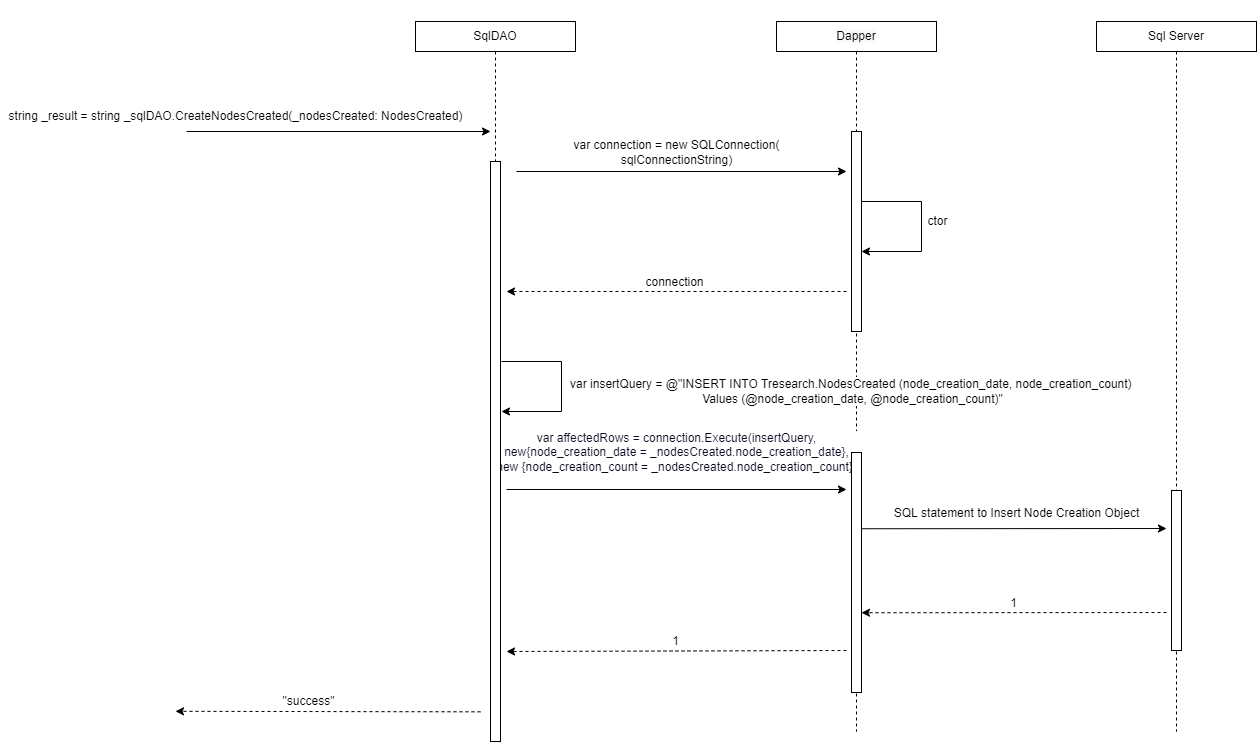

The diagram above was exported from draw.io. Its source (the exported page's mxGraphModel, read from the mxfile embedded in the PNG):
<mxGraphModel dx="2462" dy="1065" grid="1" gridSize="10" guides="1" tooltips="1" connect="1" arrows="1" fold="1" page="0" pageScale="1" pageWidth="850" pageHeight="1100" math="0" shadow="0">
  <root>
    <mxCell id="LfD8KCfni3DAOe0Qry7i-0" />
    <mxCell id="LfD8KCfni3DAOe0Qry7i-1" parent="LfD8KCfni3DAOe0Qry7i-0" />
    <mxCell id="B4p_L8O3gt64NYE1HY8N-31" value="SqlDAO" style="rounded=0;whiteSpace=wrap;html=1;fontSize=12;" parent="LfD8KCfni3DAOe0Qry7i-1" vertex="1">
      <mxGeometry x="79" y="50" width="160" height="30" as="geometry" />
    </mxCell>
    <mxCell id="B4p_L8O3gt64NYE1HY8N-32" style="edgeStyle=orthogonalEdgeStyle;rounded=0;orthogonalLoop=1;jettySize=auto;html=1;dashed=1;endArrow=none;endFill=0;" parent="LfD8KCfni3DAOe0Qry7i-1" source="B4p_L8O3gt64NYE1HY8N-33" edge="1">
      <mxGeometry relative="1" as="geometry">
        <mxPoint x="840" y="760" as="targetPoint" />
      </mxGeometry>
    </mxCell>
    <mxCell id="B4p_L8O3gt64NYE1HY8N-33" value="Sql Server" style="rounded=0;whiteSpace=wrap;html=1;fontSize=12;" parent="LfD8KCfni3DAOe0Qry7i-1" vertex="1">
      <mxGeometry x="760" y="50" width="160" height="30" as="geometry" />
    </mxCell>
    <mxCell id="B4p_L8O3gt64NYE1HY8N-34" style="edgeStyle=orthogonalEdgeStyle;rounded=0;orthogonalLoop=1;jettySize=auto;html=1;dashed=1;endArrow=none;endFill=0;" parent="LfD8KCfni3DAOe0Qry7i-1" source="B4p_L8O3gt64NYE1HY8N-35" edge="1">
      <mxGeometry relative="1" as="geometry">
        <mxPoint x="520" y="760" as="targetPoint" />
      </mxGeometry>
    </mxCell>
    <mxCell id="B4p_L8O3gt64NYE1HY8N-35" value="&#10;&#10;&lt;span style=&quot;color: rgb(0, 0, 0); font-family: helvetica; font-size: 12px; font-style: normal; font-weight: 400; letter-spacing: normal; text-align: center; text-indent: 0px; text-transform: none; word-spacing: 0px; background-color: rgb(248, 249, 250); display: inline; float: none;&quot;&gt;Dapper&lt;/span&gt;&#10;&#10;" style="whiteSpace=wrap;html=1;fontSize=12;" parent="LfD8KCfni3DAOe0Qry7i-1" vertex="1">
      <mxGeometry x="440" y="50" width="160" height="30" as="geometry" />
    </mxCell>
    <mxCell id="B4p_L8O3gt64NYE1HY8N-36" value="" style="endArrow=classic;html=1;rounded=0;fontSize=12;" parent="LfD8KCfni3DAOe0Qry7i-1" edge="1">
      <mxGeometry width="50" height="50" relative="1" as="geometry">
        <mxPoint x="-150" y="160" as="sourcePoint" />
        <mxPoint x="154" y="160" as="targetPoint" />
        <Array as="points" />
      </mxGeometry>
    </mxCell>
    <mxCell id="B4p_L8O3gt64NYE1HY8N-37" value="&lt;span style=&quot;background-color: rgb(255 , 255 , 255)&quot;&gt;string _result = string&amp;nbsp;&lt;/span&gt;&lt;span style=&quot;background-color: rgb(255 , 255 , 255)&quot;&gt;_sqlDAO.CreateNodesCreated&lt;/span&gt;&lt;span style=&quot;background-color: rgb(255 , 255 , 255)&quot;&gt;(_nodesCreated: NodesCreated&lt;/span&gt;&lt;span style=&quot;background-color: rgb(255 , 255 , 255)&quot;&gt;)&lt;/span&gt;" style="text;html=1;align=center;verticalAlign=middle;resizable=0;points=[];autosize=1;strokeColor=none;fillColor=none;" parent="LfD8KCfni3DAOe0Qry7i-1" vertex="1">
      <mxGeometry x="-336" y="135" width="470" height="20" as="geometry" />
    </mxCell>
    <mxCell id="B4p_L8O3gt64NYE1HY8N-38" value="" style="endArrow=classic;html=1;rounded=0;dashed=1;fontSize=12;" parent="LfD8KCfni3DAOe0Qry7i-1" edge="1">
      <mxGeometry width="50" height="50" relative="1" as="geometry">
        <mxPoint x="144" y="740.3199999999997" as="sourcePoint" />
        <mxPoint x="-161" y="739.8199999999997" as="targetPoint" />
      </mxGeometry>
    </mxCell>
    <mxCell id="B4p_L8O3gt64NYE1HY8N-39" value="&quot;success&quot;" style="edgeLabel;html=1;align=center;verticalAlign=middle;resizable=0;points=[];fontSize=12;" parent="B4p_L8O3gt64NYE1HY8N-38" connectable="0" vertex="1">
      <mxGeometry x="0.291" y="-2" relative="1" as="geometry">
        <mxPoint x="24" y="-8" as="offset" />
      </mxGeometry>
    </mxCell>
    <mxCell id="B4p_L8O3gt64NYE1HY8N-40" value="" style="endArrow=classic;html=1;rounded=0;dashed=1;fontSize=12;" parent="LfD8KCfni3DAOe0Qry7i-1" edge="1">
      <mxGeometry width="50" height="50" relative="1" as="geometry">
        <mxPoint x="510" y="679" as="sourcePoint" />
        <mxPoint x="170" y="680" as="targetPoint" />
      </mxGeometry>
    </mxCell>
    <mxCell id="B4p_L8O3gt64NYE1HY8N-41" value="1" style="edgeLabel;html=1;align=center;verticalAlign=middle;resizable=0;points=[];fontSize=12;" parent="B4p_L8O3gt64NYE1HY8N-40" vertex="1" connectable="0">
      <mxGeometry x="0.0829" relative="1" as="geometry">
        <mxPoint x="12" y="-10" as="offset" />
      </mxGeometry>
    </mxCell>
    <mxCell id="B4p_L8O3gt64NYE1HY8N-42" value="" style="endArrow=classic;html=1;rounded=0;fontSize=12;" parent="LfD8KCfni3DAOe0Qry7i-1" edge="1">
      <mxGeometry width="50" height="50" relative="1" as="geometry">
        <mxPoint x="180" y="200" as="sourcePoint" />
        <mxPoint x="510" y="200" as="targetPoint" />
      </mxGeometry>
    </mxCell>
    <mxCell id="B4p_L8O3gt64NYE1HY8N-43" value="var connection = new SQLConnection(&lt;br&gt;sqlConnectionString)" style="edgeLabel;html=1;align=center;verticalAlign=middle;resizable=0;points=[];fontSize=12;" parent="B4p_L8O3gt64NYE1HY8N-42" connectable="0" vertex="1">
      <mxGeometry x="-0.5933" relative="1" as="geometry">
        <mxPoint x="92" y="-20" as="offset" />
      </mxGeometry>
    </mxCell>
    <mxCell id="B4p_L8O3gt64NYE1HY8N-44" value="" style="endArrow=classic;html=1;rounded=0;fontSize=12;" parent="LfD8KCfni3DAOe0Qry7i-1" edge="1">
      <mxGeometry width="50" height="50" relative="1" as="geometry">
        <mxPoint x="524.9999999999995" y="230" as="sourcePoint" />
        <mxPoint x="524.9999999999995" y="280" as="targetPoint" />
        <Array as="points">
          <mxPoint x="585" y="230" />
          <mxPoint x="585" y="280" />
        </Array>
      </mxGeometry>
    </mxCell>
    <mxCell id="B4p_L8O3gt64NYE1HY8N-45" value="ctor" style="edgeLabel;html=1;align=center;verticalAlign=middle;resizable=0;points=[];fontSize=12;" parent="B4p_L8O3gt64NYE1HY8N-44" connectable="0" vertex="1">
      <mxGeometry x="-0.1037" y="1" relative="1" as="geometry">
        <mxPoint x="14" y="4" as="offset" />
      </mxGeometry>
    </mxCell>
    <mxCell id="B4p_L8O3gt64NYE1HY8N-46" value="" style="html=1;points=[];perimeter=orthogonalPerimeter;fontSize=12;" parent="LfD8KCfni3DAOe0Qry7i-1" vertex="1">
      <mxGeometry x="515" y="160" width="10" height="200" as="geometry" />
    </mxCell>
    <mxCell id="B4p_L8O3gt64NYE1HY8N-47" value="" style="endArrow=classic;html=1;rounded=0;dashed=1;fontSize=12;" parent="LfD8KCfni3DAOe0Qry7i-1" edge="1">
      <mxGeometry width="50" height="50" relative="1" as="geometry">
        <mxPoint x="510" y="320" as="sourcePoint" />
        <mxPoint x="170" y="320" as="targetPoint" />
      </mxGeometry>
    </mxCell>
    <mxCell id="B4p_L8O3gt64NYE1HY8N-48" value="connection" style="edgeLabel;html=1;align=center;verticalAlign=middle;resizable=0;points=[];fontSize=12;" parent="B4p_L8O3gt64NYE1HY8N-47" connectable="0" vertex="1">
      <mxGeometry x="0.0829" relative="1" as="geometry">
        <mxPoint x="11" y="-10" as="offset" />
      </mxGeometry>
    </mxCell>
    <mxCell id="B4p_L8O3gt64NYE1HY8N-49" value="" style="endArrow=classic;html=1;rounded=0;fontSize=12;" parent="LfD8KCfni3DAOe0Qry7i-1" edge="1">
      <mxGeometry width="50" height="50" relative="1" as="geometry">
        <mxPoint x="170" y="518" as="sourcePoint" />
        <mxPoint x="510" y="518" as="targetPoint" />
      </mxGeometry>
    </mxCell>
    <mxCell id="B4p_L8O3gt64NYE1HY8N-50" value="&lt;font color=&quot;#0b0921&quot; style=&quot;font-size: 12px&quot;&gt;var affectedRows = connection.Execute(insertQuery,&lt;br&gt;&amp;nbsp;new{node_creation_date = _nodesCreated.node_creation_date}, &lt;br&gt;new {node_creation_count = _nodesCreated.node_creation_count})&lt;/font&gt;" style="edgeLabel;html=1;align=center;verticalAlign=middle;resizable=0;points=[];fontColor=#5447FF;fontSize=12;" parent="B4p_L8O3gt64NYE1HY8N-49" connectable="0" vertex="1">
      <mxGeometry x="-0.1815" y="-2" relative="1" as="geometry">
        <mxPoint x="30" y="-40" as="offset" />
      </mxGeometry>
    </mxCell>
    <mxCell id="B4p_L8O3gt64NYE1HY8N-51" value="" style="endArrow=classic;html=1;rounded=0;fontSize=12;" parent="LfD8KCfni3DAOe0Qry7i-1" edge="1">
      <mxGeometry width="50" height="50" relative="1" as="geometry">
        <mxPoint x="164.99999999999955" y="390" as="sourcePoint" />
        <mxPoint x="164.99999999999955" y="440" as="targetPoint" />
        <Array as="points">
          <mxPoint x="225" y="390" />
          <mxPoint x="225" y="440" />
        </Array>
      </mxGeometry>
    </mxCell>
    <mxCell id="B4p_L8O3gt64NYE1HY8N-52" value="var insertQuery = @&quot;INSERT INTO Tresearch.NodesCreated (node_creation_date, node_creation_count) &lt;br&gt;Values (@node_creation_date, @node_creation_count)&quot;" style="edgeLabel;html=1;align=center;verticalAlign=middle;resizable=0;points=[];fontSize=12;" parent="B4p_L8O3gt64NYE1HY8N-51" connectable="0" vertex="1">
      <mxGeometry x="-0.1037" y="1" relative="1" as="geometry">
        <mxPoint x="289" y="14" as="offset" />
      </mxGeometry>
    </mxCell>
    <mxCell id="B4p_L8O3gt64NYE1HY8N-53" value="" style="html=1;points=[];perimeter=orthogonalPerimeter;fontSize=12;" parent="LfD8KCfni3DAOe0Qry7i-1" vertex="1">
      <mxGeometry x="515" y="481" width="10" height="240" as="geometry" />
    </mxCell>
    <mxCell id="B4p_L8O3gt64NYE1HY8N-54" value="" style="html=1;points=[];perimeter=orthogonalPerimeter;fontSize=12;" parent="LfD8KCfni3DAOe0Qry7i-1" vertex="1">
      <mxGeometry x="835" y="519" width="10" height="160" as="geometry" />
    </mxCell>
    <mxCell id="B4p_L8O3gt64NYE1HY8N-55" value="" style="endArrow=classic;html=1;rounded=0;fontSize=12;" parent="LfD8KCfni3DAOe0Qry7i-1" edge="1">
      <mxGeometry width="50" height="50" relative="1" as="geometry">
        <mxPoint x="525.0000000000005" y="557.25" as="sourcePoint" />
        <mxPoint x="830" y="557" as="targetPoint" />
      </mxGeometry>
    </mxCell>
    <mxCell id="B4p_L8O3gt64NYE1HY8N-56" value="SQL statement to Insert Node Creation Object" style="edgeLabel;html=1;align=center;verticalAlign=middle;resizable=0;points=[];fontSize=12;" parent="B4p_L8O3gt64NYE1HY8N-55" connectable="0" vertex="1">
      <mxGeometry x="-0.5933" relative="1" as="geometry">
        <mxPoint x="93" y="-16" as="offset" />
      </mxGeometry>
    </mxCell>
    <mxCell id="B4p_L8O3gt64NYE1HY8N-57" value="" style="endArrow=classic;html=1;rounded=0;dashed=1;fontSize=12;" parent="LfD8KCfni3DAOe0Qry7i-1" edge="1">
      <mxGeometry width="50" height="50" relative="1" as="geometry">
        <mxPoint x="830" y="641" as="sourcePoint" />
        <mxPoint x="525.0000000000005" y="641.25" as="targetPoint" />
      </mxGeometry>
    </mxCell>
    <mxCell id="B4p_L8O3gt64NYE1HY8N-58" value="1" style="edgeLabel;html=1;align=center;verticalAlign=middle;resizable=0;points=[];fontSize=12;" parent="B4p_L8O3gt64NYE1HY8N-57" connectable="0" vertex="1">
      <mxGeometry x="0.0829" relative="1" as="geometry">
        <mxPoint x="11" y="-10" as="offset" />
      </mxGeometry>
    </mxCell>
    <mxCell id="B4p_L8O3gt64NYE1HY8N-71" value="" style="html=1;points=[];perimeter=orthogonalPerimeter;fontSize=12;" parent="LfD8KCfni3DAOe0Qry7i-1" vertex="1">
      <mxGeometry x="154" y="190" width="10" height="580" as="geometry" />
    </mxCell>
    <mxCell id="B4p_L8O3gt64NYE1HY8N-72" value="" style="edgeStyle=orthogonalEdgeStyle;rounded=0;orthogonalLoop=1;jettySize=auto;html=1;endArrow=none;endFill=0;dashed=1;" parent="LfD8KCfni3DAOe0Qry7i-1" source="B4p_L8O3gt64NYE1HY8N-31" target="B4p_L8O3gt64NYE1HY8N-71" edge="1">
      <mxGeometry relative="1" as="geometry">
        <mxPoint x="159.00000000000023" y="1199.9999999999998" as="targetPoint" />
        <mxPoint x="159.00000000000023" y="80" as="sourcePoint" />
      </mxGeometry>
    </mxCell>
  </root>
</mxGraphModel>